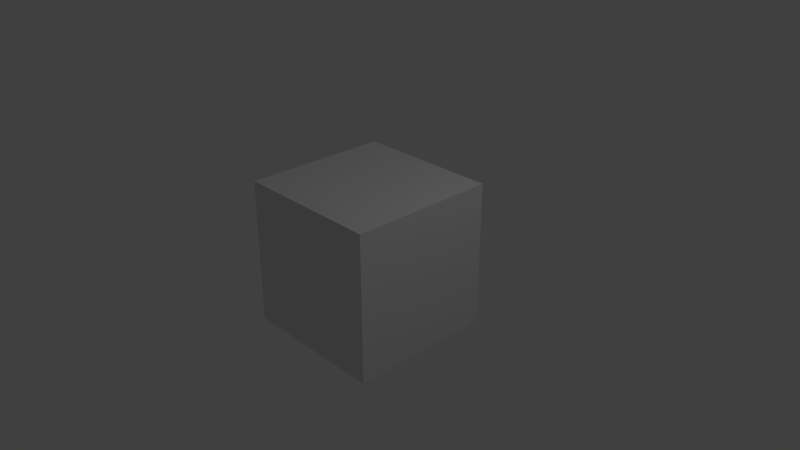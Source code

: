 # Source: export_smf_working_file.blend  (saved by Blender 2.79.0; exported with 4.5.12 LTS)
import bpy
from mathutils import Matrix  # noqa: F401  (used for matrix-valued properties, if any)

bpy.ops.wm.read_factory_settings(use_empty=True)
scene = bpy.context.scene
scene.name = 'Scene'

# ---- collections
col_collection_1 = bpy.data.collections.new('Collection 1'); scene.collection.children.link(col_collection_1)

# ---- materials (node trees are filled in below, after node groups)
mat_material = bpy.data.materials.new('Material')
mat_material.alpha_threshold = 0.0
mat_material.use_transparent_shadow = False
mat_material.roughness = 0.5

# ---- material node trees

# ---- world
world_world = bpy.data.worlds.new('World'); scene.world = world_world
world_world.color = (0.05088, 0.05088, 0.05088)
world_world.use_sun_shadow = False
world_world.sun_shadow_jitter_overblur = 0.0
world_world.cycles.sampling_method = 'MANUAL'

# ---- cameras
cam_camera = bpy.data.cameras.new('Camera')
cam_camera.clip_end = 100.0
cam_camera.lens = 35.0
cam_camera.sensor_width = 32.0
cam_camera.sensor_height = 18.0
cam_camera.ortho_scale = 7.314
cam_camera.dof.focus_distance = 0.0
cam_camera.dof.aperture_fstop = 128.0

# ---- lights
light_lamp = bpy.data.lights.new('Lamp', 'POINT')
light_lamp.transmission_factor = 0.0
light_lamp.cutoff_distance = 30.0
light_lamp.energy = 100.0
light_lamp.shadow_buffer_clip_start = 1.001
light_lamp.shadow_soft_size = 0.1
light_lamp.shadow_maximum_resolution = 0.006
light_lamp.use_absolute_resolution = True

# ---- meshes
me_cube = bpy.data.meshes.new('Cube')
me_cube.from_pydata([(-1.0, -1.0, -1.0), (-1.0, -1.0, 1.0), (-1.0, 1.0, -1.0), (-1.0, 1.0, 1.0), (1.0, -1.0, -1.0), (1.0, -1.0, 1.0), (1.0, 1.0, -1.0), (1.0, 1.0, 1.0)], [], [(0, 1, 3, 2), (2, 3, 7, 6), (6, 7, 5, 4), (4, 5, 1, 0), (2, 6, 4, 0), (7, 3, 1, 5)])
me_cube.materials.append(mat_material)
me_cube.use_remesh_preserve_volume = False
me_cube.use_remesh_preserve_attributes = False
me_cube.use_mirror_vertex_groups = False
me_cube.update()

# ---- objects
ob_cube = bpy.data.objects.new('Cube', me_cube)
ob_lamp = bpy.data.objects.new('Lamp', light_lamp)
ob_camera = bpy.data.objects.new('Camera', cam_camera)

# ---- transforms, parenting, visibility, modifiers, constraints
ob_cube.location = (0.0, 0.0, 0.0)
ob_cube.lineart.crease_threshold = 0.0
ob_lamp.location = (4.076, 1.005, 5.904)
ob_lamp.rotation_euler = (0.6503, 0.05522, 1.866)
ob_lamp.lock_rotations_4d = False
ob_lamp.empty_display_type = 'ARROWS'
ob_lamp.color = (0.0, 0.0, 0.0, 0.0)
ob_lamp.lineart.crease_threshold = 0.0
ob_camera.location = (7.481, -6.508, 5.344)
ob_camera.rotation_euler = (1.109, 0.0, 0.8149)
ob_camera.lock_rotations_4d = False
ob_camera.empty_display_type = 'ARROWS'
ob_camera.color = (0.0, 0.0, 0.0, 0.0)
ob_camera.display_type = 'WIRE'
ob_camera.lineart.crease_threshold = 0.0

# ---- collection membership
col_collection_1.objects.link(ob_cube)
col_collection_1.objects.link(ob_lamp)
col_collection_1.objects.link(ob_camera)

# ---- scene / render settings (as saved in the file)
scene.camera = ob_camera
scene.frame_start = 1; scene.frame_end = 250; scene.frame_set(1)
scene.render.engine = 'BLENDER_EEVEE_NEXT'
scene.render.resolution_percentage = 50
scene.render.dither_intensity = 0.0
scene.cycles.use_denoising = False
scene.cycles.samples = 128
scene.cycles.sampling_pattern = 'TABULATED_SOBOL'
scene.cycles.use_adaptive_sampling = False
scene.cycles.use_light_tree = False
scene.cycles.blur_glossy = 0.0
scene.cycles.sample_clamp_indirect = 0.0
scene.view_settings.view_transform = 'Standard'
bpy.context.view_layer.update()
